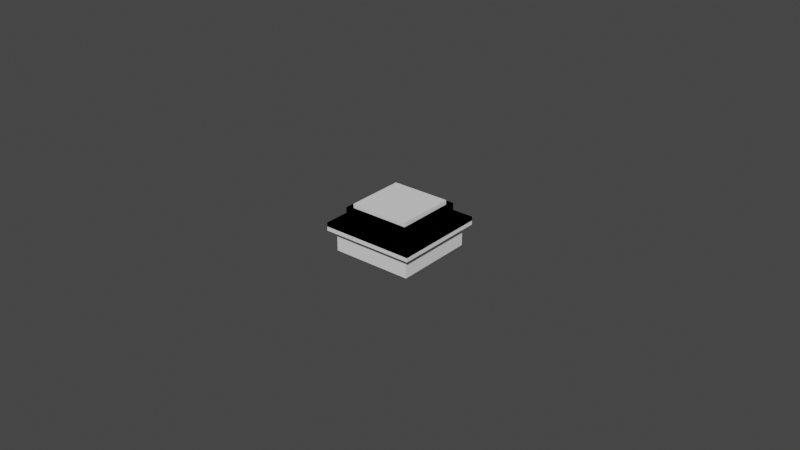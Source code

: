 # Source: Korry-V2.blend  (saved by Blender 2.83.19; exported with 4.5.12 LTS)
import bpy
from mathutils import Matrix  # noqa: F401  (used for matrix-valued properties, if any)

bpy.ops.wm.read_factory_settings(use_empty=True)
scene = bpy.context.scene
scene.name = 'Scene'

# ---- collections
col_korry_v1 = bpy.data.collections.new('Korry V1'); scene.collection.children.link(col_korry_v1)
col_korry_v2 = bpy.data.collections.new('Korry V2'); scene.collection.children.link(col_korry_v2)

# ---- world
world_world = bpy.data.worlds.new('World'); scene.world = world_world
world_world.use_nodes = True; world_world.node_tree.nodes.clear()
_N = world_world.node_tree.nodes; _L = world_world.node_tree.links
n0 = _N.new('ShaderNodeOutputWorld'); n0.name = 'World Output'; n0.location = (300, 300)
n1 = _N.new('ShaderNodeBackground'); n1.name = 'Background'; n1.location = (10, 300)
n1.inputs[0].default_value = (0.05088, 0.05088, 0.05088, 1.0)
_L.new(n1.outputs[0], n0.inputs[0])
n0.is_active_output = True
world_world.color = (0.05088, 0.05088, 0.05088)
world_world.use_sun_shadow = False
world_world.sun_shadow_jitter_overblur = 0.0

# ---- meshes
me_cube_010 = bpy.data.meshes.new('Cube.010')
me_cube_010.from_pydata([(-0.012, -0.012, -0.012), (-0.012, -0.012, 0.012), (-0.012, 0.012, -0.012), (-0.012, 0.012, 0.012), (0.012, -0.012, -0.012), (0.012, -0.012, 0.012), (0.012, 0.012, -0.012), (0.012, 0.012, 0.012)], [], [(0, 1, 3, 2), (2, 3, 7, 6), (2, 6, 4, 0), (6, 7, 5, 4), (7, 3, 1, 5), (4, 5, 1, 0)])
_uv = me_cube_010.uv_layers.new(name='CarteUV')
_uv.uv.foreach_set('vector', [0.375, 0.0, 0.625, 0.0, 0.625, 0.25, 0.375, 0.25, 0.375, 0.25, 0.625, 0.25, 0.625, 0.5, 0.375, 0.5, 0.125, 0.5, 0.375, 0.5, 0.375, 0.75, 0.125, 0.75, 0.375, 0.5, 0.625, 0.5, 0.625, 0.75, 0.375, 0.75, 0.625, 0.5, 0.875, 0.5, 0.875, 0.75, 0.625, 0.75, 0.375, 0.75, 0.625, 0.75, 0.625, 1.0, 0.375, 1.0])
me_cube_010.use_remesh_fix_poles = True
me_cube_010.use_remesh_preserve_attributes = False
me_cube_010.use_mirror_vertex_groups = False
me_cube_010.update()
me_cube = bpy.data.meshes.new('Cube')
me_cube.from_pydata([(0.012, 0.012, 0.0016), (0.013, 0.013, 0.0), (0.013, 0.013, 0.008), (0.012, 0.012, 9.313e-10), (0.0114, 0.0114, 0.008), (0.0114, 0.0114, 0.0016), (0.013, 0.013, 0.0067), (0.013, 0.015, 0.008), (0.013, 0.015, 0.0067), (0.015, 0.013, 0.008), (0.015, 0.013, 0.0067), (0.015, 0.015, 0.008), (0.015, 0.015, 0.0067), (-0.012, 0.012, 0.0016), (-0.013, 0.013, 0.0), (-0.013, 0.013, 0.008), (-0.012, 0.012, 9.313e-10), (-0.0114, 0.0114, 0.008), (-0.0114, 0.0114, 0.0016), (-0.013, 0.013, 0.0067), (0.0, 0.013, 0.0067), (0.0, 0.0114, 0.0016), (0.0, 0.0114, 0.008), (0.0, 0.012, 2.91e-10), (0.0, 0.013, 0.008), (0.0, 0.013, 0.0), (0.0, 0.012, 0.0016), (0.0, 0.015, 0.008), (-0.013, 0.015, 0.008), (-0.013, 0.015, 0.0067), (0.0, 0.015, 0.0067), (-0.015, 0.013, 0.008), (-0.015, 0.013, 0.0067), (-0.015, 0.015, 0.008), (-0.015, 0.015, 0.0067), (0.012, -0.012, 0.0016), (0.013, -0.013, 0.0), (0.013, -0.013, 0.008), (0.012, -0.012, 9.313e-10), (0.0114, -0.0114, 0.008), (0.0114, -0.0114, 0.0016), (0.013, -0.013, 0.0067), (0.012, 0.0, 0.0016), (0.013, 0.0, 0.0), (0.013, 0.0, 0.008), (0.012, 0.0, 2.91e-10), (0.0114, 0.0, 0.0016), (0.0114, 0.0, 0.008), (0.013, 0.0, 0.0067), (0.013, -0.015, 0.008), (0.013, -0.015, 0.0067), (0.015, -0.013, 0.008), (0.015, -0.013, 0.0067), (0.015, 0.0, 0.0067), (0.015, 0.0, 0.008), (0.015, -0.015, 0.008), (0.015, -0.015, 0.0067), (-0.012, -0.012, 0.0016), (-0.013, -0.013, 0.0), (-0.013, -0.013, 0.008), (-0.012, -0.012, 9.313e-10), (-0.0114, -0.0114, 0.008), (-0.0114, -0.0114, 0.0016), (-0.013, -0.013, 0.0067), (0.0, -0.013, 0.0067), (0.0, -0.0114, 0.0016), (0.0, -0.0114, 0.008), (0.0, -0.012, 2.91e-10), (0.0, -0.013, 0.008), (0.0, -0.013, 0.0), (0.0, -0.012, 0.0016), (-0.012, 0.0, 0.0016), (-0.013, 0.0, 0.0), (-0.013, 0.0, 0.008), (-0.012, 0.0, 2.91e-10), (-0.0114, 0.0, 0.0016), (-0.0114, 0.0, 0.008), (-0.013, 0.0, 0.0067), (0.0, -0.015, 0.008), (-0.013, -0.015, 0.008), (-0.013, -0.015, 0.0067), (0.0, -0.015, 0.0067), (-0.015, -0.013, 0.008), (-0.015, -0.013, 0.0067), (-0.015, 0.0, 0.0067), (-0.015, 0.0, 0.008), (-0.015, -0.015, 0.008), (-0.015, -0.015, 0.0067)], [], [(6, 1, 25, 20), (45, 42, 0, 3), (46, 47, 4, 5), (47, 44, 2, 4), (24, 22, 4, 2), (23, 25, 1, 3), (2, 44, 54, 9), (48, 43, 1, 6), (3, 0, 26, 23), (5, 4, 22, 21), (6, 20, 30, 8), (0, 42, 46, 5, 21, 26), (3, 1, 43, 45), (7, 8, 30, 27), (24, 2, 7, 27), (54, 53, 10, 9), (9, 10, 12, 11), (48, 6, 10, 53), (7, 2, 9, 11), (6, 8, 12, 10), (8, 7, 11, 12), (19, 20, 25, 14), (74, 16, 13, 71), (75, 18, 17, 76), (76, 17, 15, 73), (24, 15, 17, 22), (23, 16, 14, 25), (15, 31, 85, 73), (77, 19, 14, 72), (16, 23, 26, 13), (18, 21, 22, 17), (19, 29, 30, 20), (13, 26, 21, 18, 75, 71), (16, 74, 72, 14), (28, 27, 30, 29), (24, 27, 28, 15), (85, 31, 32, 84), (31, 33, 34, 32), (77, 84, 32, 19), (28, 33, 31, 15), (19, 32, 34, 29), (29, 34, 33, 28), (41, 64, 69, 36), (45, 38, 35, 42), (46, 40, 39, 47), (47, 39, 37, 44), (68, 37, 39, 66), (67, 38, 36, 69), (37, 51, 54, 44), (48, 41, 36, 43), (38, 67, 70, 35), (40, 65, 66, 39), (41, 50, 81, 64), (35, 70, 65, 40, 46, 42), (38, 45, 43, 36), (49, 78, 81, 50), (68, 78, 49, 37), (54, 51, 52, 53), (51, 55, 56, 52), (48, 53, 52, 41), (49, 55, 51, 37), (41, 52, 56, 50), (50, 56, 55, 49), (63, 58, 69, 64), (74, 71, 57, 60), (75, 76, 61, 62), (76, 73, 59, 61), (68, 66, 61, 59), (67, 69, 58, 60), (59, 73, 85, 82), (77, 72, 58, 63), (60, 57, 70, 67), (62, 61, 66, 65), (63, 64, 81, 80), (57, 71, 75, 62, 65, 70), (60, 58, 72, 74), (79, 80, 81, 78), (68, 59, 79, 78), (85, 84, 83, 82), (82, 83, 87, 86), (77, 63, 83, 84), (79, 59, 82, 86), (63, 80, 87, 83), (80, 79, 86, 87)])
_uv = me_cube.uv_layers.new(name='CarteUV')
_uv.uv.foreach_set('vector', [0.4875, 0.5, 0.375, 0.5, 0.375, 0.375, 0.4875, 0.375, 0.5905, 0.625, 0.625, 0.625, 0.625, 0.5, 0.5905, 0.5, 0.4475, 0.625, 0.5187, 0.625, 0.5187, 0.5, 0.4475, 0.5, 0.5, 0.625, 0.5, 0.625, 0.5, 0.5, 0.5, 0.506, 0.5, 0.375, 0.5, 0.4058, 0.5, 0.506, 0.5, 0.5, 0.25, 0.5096, 0.25, 0.5, 0.375, 0.5, 0.3654, 0.5096, 0.5, 0.5, 0.5, 0.625, 0.5, 0.625, 0.5, 0.5, 0.4875, 0.625, 0.375, 0.625, 0.375, 0.5, 0.4875, 0.5, 0.5905, 0.5, 0.625, 0.5, 0.625, 0.375, 0.5905, 0.375, 0.4475, 0.5, 0.5187, 0.5, 0.5187, 0.375, 0.4475, 0.375, 0.4875, 0.5, 0.4875, 0.375, 0.4875, 0.375, 0.4875, 0.5, 0.625, 0.5, 0.625, 0.625, 0.6313, 0.625, 0.6313, 0.5063, 0.75, 0.5063, 0.75, 0.5, 0.3654, 0.5096, 0.375, 0.5, 0.375, 0.625, 0.3654, 0.625, 0.5, 0.5, 0.4875, 0.5, 0.4875, 0.375, 0.5, 0.375, 0.5, 0.375, 0.5, 0.5, 0.5, 0.5, 0.5, 0.375, 0.5, 0.625, 0.4875, 0.625, 0.4875, 0.5, 0.5, 0.5, 0.5, 0.5, 0.4875, 0.5, 0.4875, 0.5, 0.5, 0.5, 0.4875, 0.625, 0.4875, 0.5, 0.4875, 0.5, 0.4875, 0.625, 0.5, 0.5, 0.5, 0.5, 0.5, 0.5, 0.5, 0.5, 0.4875, 0.5, 0.4875, 0.5, 0.4875, 0.5, 0.4875, 0.5, 0.4875, 0.5, 0.5, 0.5, 0.5, 0.5, 0.4875, 0.5, 0.4875, 0.5, 0.4875, 0.375, 0.375, 0.375, 0.375, 0.5, 0.5905, 0.625, 0.5905, 0.5, 0.625, 0.5, 0.625, 0.625, 0.4475, 0.625, 0.4475, 0.5, 0.5187, 0.5, 0.5187, 0.625, 0.5, 0.625, 0.5, 0.506, 0.5, 0.5, 0.5, 0.625, 0.5, 0.375, 0.5, 0.5, 0.5, 0.506, 0.5, 0.4058, 0.25, 0.5096, 0.3654, 0.5096, 0.375, 0.5, 0.25, 0.5, 0.5, 0.5, 0.5, 0.5, 0.5, 0.625, 0.5, 0.625, 0.4875, 0.625, 0.4875, 0.5, 0.375, 0.5, 0.375, 0.625, 0.5905, 0.5, 0.5905, 0.375, 0.625, 0.375, 0.625, 0.5, 0.4475, 0.5, 0.4475, 0.375, 0.5187, 0.375, 0.5187, 0.5, 0.4875, 0.5, 0.4875, 0.5, 0.4875, 0.375, 0.4875, 0.375, 0.625, 0.5, 0.75, 0.5, 0.75, 0.5063, 0.6313, 0.5063, 0.6313, 0.625, 0.625, 0.625, 0.3654, 0.5096, 0.3654, 0.625, 0.375, 0.625, 0.375, 0.5, 0.5, 0.5, 0.5, 0.375, 0.4875, 0.375, 0.4875, 0.5, 0.5, 0.375, 0.5, 0.375, 0.5, 0.5, 0.5, 0.5, 0.5, 0.625, 0.5, 0.5, 0.4875, 0.5, 0.4875, 0.625, 0.5, 0.5, 0.5, 0.5, 0.4875, 0.5, 0.4875, 0.5, 0.4875, 0.625, 0.4875, 0.625, 0.4875, 0.5, 0.4875, 0.5, 0.5, 0.5, 0.5, 0.5, 0.5, 0.5, 0.5, 0.5, 0.4875, 0.5, 0.4875, 0.5, 0.4875, 0.5, 0.4875, 0.5, 0.4875, 0.5, 0.4875, 0.5, 0.5, 0.5, 0.5, 0.5, 0.4875, 0.5, 0.4875, 0.375, 0.375, 0.375, 0.375, 0.5, 0.5905, 0.625, 0.5905, 0.5, 0.625, 0.5, 0.625, 0.625, 0.4475, 0.625, 0.4475, 0.5, 0.5187, 0.5, 0.5187, 0.625, 0.5, 0.625, 0.5, 0.506, 0.5, 0.5, 0.5, 0.625, 0.5, 0.375, 0.5, 0.5, 0.5, 0.506, 0.5, 0.4058, 0.25, 0.5096, 0.3654, 0.5096, 0.375, 0.5, 0.25, 0.5, 0.5, 0.5, 0.5, 0.5, 0.5, 0.625, 0.5, 0.625, 0.4875, 0.625, 0.4875, 0.5, 0.375, 0.5, 0.375, 0.625, 0.5905, 0.5, 0.5905, 0.375, 0.625, 0.375, 0.625, 0.5, 0.4475, 0.5, 0.4475, 0.375, 0.5187, 0.375, 0.5187, 0.5, 0.4875, 0.5, 0.4875, 0.5, 0.4875, 0.375, 0.4875, 0.375, 0.625, 0.5, 0.75, 0.5, 0.75, 0.5063, 0.6313, 0.5063, 0.6313, 0.625, 0.625, 0.625, 0.3654, 0.5096, 0.3654, 0.625, 0.375, 0.625, 0.375, 0.5, 0.5, 0.5, 0.5, 0.375, 0.4875, 0.375, 0.4875, 0.5, 0.5, 0.375, 0.5, 0.375, 0.5, 0.5, 0.5, 0.5, 0.5, 0.625, 0.5, 0.5, 0.4875, 0.5, 0.4875, 0.625, 0.5, 0.5, 0.5, 0.5, 0.4875, 0.5, 0.4875, 0.5, 0.4875, 0.625, 0.4875, 0.625, 0.4875, 0.5, 0.4875, 0.5, 0.5, 0.5, 0.5, 0.5, 0.5, 0.5, 0.5, 0.5, 0.4875, 0.5, 0.4875, 0.5, 0.4875, 0.5, 0.4875, 0.5, 0.4875, 0.5, 0.4875, 0.5, 0.5, 0.5, 0.5, 0.5, 0.4875, 0.5, 0.375, 0.5, 0.375, 0.375, 0.4875, 0.375, 0.5905, 0.625, 0.625, 0.625, 0.625, 0.5, 0.5905, 0.5, 0.4475, 0.625, 0.5187, 0.625, 0.5187, 0.5, 0.4475, 0.5, 0.5, 0.625, 0.5, 0.625, 0.5, 0.5, 0.5, 0.506, 0.5, 0.375, 0.5, 0.4058, 0.5, 0.506, 0.5, 0.5, 0.25, 0.5096, 0.25, 0.5, 0.375, 0.5, 0.3654, 0.5096, 0.5, 0.5, 0.5, 0.625, 0.5, 0.625, 0.5, 0.5, 0.4875, 0.625, 0.375, 0.625, 0.375, 0.5, 0.4875, 0.5, 0.5905, 0.5, 0.625, 0.5, 0.625, 0.375, 0.5905, 0.375, 0.4475, 0.5, 0.5187, 0.5, 0.5187, 0.375, 0.4475, 0.375, 0.4875, 0.5, 0.4875, 0.375, 0.4875, 0.375, 0.4875, 0.5, 0.625, 0.5, 0.625, 0.625, 0.6313, 0.625, 0.6313, 0.5063, 0.75, 0.5063, 0.75, 0.5, 0.3654, 0.5096, 0.375, 0.5, 0.375, 0.625, 0.3654, 0.625, 0.5, 0.5, 0.4875, 0.5, 0.4875, 0.375, 0.5, 0.375, 0.5, 0.375, 0.5, 0.5, 0.5, 0.5, 0.5, 0.375, 0.5, 0.625, 0.4875, 0.625, 0.4875, 0.5, 0.5, 0.5, 0.5, 0.5, 0.4875, 0.5, 0.4875, 0.5, 0.5, 0.5, 0.4875, 0.625, 0.4875, 0.5, 0.4875, 0.5, 0.4875, 0.625, 0.5, 0.5, 0.5, 0.5, 0.5, 0.5, 0.5, 0.5, 0.4875, 0.5, 0.4875, 0.5, 0.4875, 0.5, 0.4875, 0.5, 0.4875, 0.5, 0.5, 0.5, 0.5, 0.5, 0.4875, 0.5])
me_cube.use_remesh_fix_poles = True
me_cube.use_remesh_preserve_attributes = False
me_cube.use_mirror_vertex_groups = False
me_cube.update()
me_cube_001 = bpy.data.meshes.new('Cube.001')
me_cube_001.from_pydata([(0.013, 0.013, 0.019), (0.01773, 0.01773, 0.013), (0.01773, 0.01773, 0.0143), (0.01773, 0.013, 0.013), (0.013, 0.01773, 0.013), (0.013, 0.013, 0.0143), (0.013, 0.013, 0.013), (0.013, 0.01773, 0.0143), (0.01773, 0.013, 0.0143), (0.0, 0.01773, 0.0143), (-0.013, 0.013, 0.019), (-0.01773, 0.01773, 0.013), (-0.01773, 0.01773, 0.0143), (-0.013, 0.013, 0.013), (-0.01773, 0.013, 0.013), (0.0, 0.01773, 0.013), (-0.013, 0.01773, 0.013), (0.0, 0.013, 0.019), (0.0, 0.013, 0.013), (-0.013, 0.013, 0.0143), (0.0, 0.013, 0.0143), (-0.013, 0.01773, 0.0143), (-0.01773, 0.013, 0.0143), (0.013, -0.01773, 0.0143), (0.01773, 0.0, 0.013), (0.013, -0.013, 0.019), (0.01773, -0.01773, 0.013), (0.01773, -0.01773, 0.0143), (0.01773, -0.013, 0.013), (0.013, -0.013, 0.0143), (0.013, 0.0, 0.0143), (0.013, -0.013, 0.013), (0.013, 0.0, 0.019), (0.01773, 0.0, 0.0143), (0.013, 0.0, 0.013), (0.01773, -0.013, 0.0143), (0.013, -0.01773, 0.013), (-0.013, -0.01773, 0.0143), (0.0, -0.01773, 0.0143), (-0.01773, 0.0, 0.013), (-0.013, -0.013, 0.019), (-0.01773, -0.01773, 0.013), (-0.01773, -0.01773, 0.0143), (-0.013, -0.013, 0.013), (-0.01773, -0.013, 0.013), (0.0, -0.01773, 0.013), (0.0, -0.013, 0.019), (0.0, -0.013, 0.013), (-0.013, -0.013, 0.0143), (0.0, -0.013, 0.0143), (-0.013, 0.0, 0.019), (-0.01773, 0.0, 0.0143), (-0.013, 0.0, 0.013), (-0.01773, -0.013, 0.0143), (-0.013, 0.0, 0.0143), (-0.013, -0.01773, 0.013), (-0.01182, 0.01182, 0.019), (-0.01182, 0.01182, 0.013), (0.01182, 0.01182, 0.013), (0.0, 0.01182, 0.019), (0.01182, 0.01182, 0.019), (0.0, 0.01182, 0.013), (0.01182, 0.0, 0.019), (0.01182, 0.0, 0.013), (0.01182, -0.01182, 0.019), (0.01182, -0.01182, 0.013), (-0.01182, 0.0, 0.019), (-0.01182, 0.0, 0.013), (-0.01182, -0.01182, 0.019), (-0.01182, -0.01182, 0.013), (0.0, -0.01182, 0.019), (0.0, -0.01182, 0.013)], [], [(34, 6, 3, 24), (4, 7, 2, 1), (8, 3, 1, 2), (32, 30, 5, 0), (0, 5, 20, 17), (5, 30, 33, 8), (6, 18, 15, 4), (0, 17, 59, 60, 62, 32), (33, 24, 3, 8), (20, 5, 7, 9), (5, 8, 2, 7), (7, 4, 15, 9), (3, 6, 4, 1), (52, 39, 14, 13), (16, 11, 12, 21), (22, 12, 11, 14), (50, 10, 19, 54), (10, 17, 20, 19), (19, 22, 51, 54), (13, 16, 15, 18), (10, 50, 66, 56, 59, 17), (51, 22, 14, 39), (20, 9, 21, 19), (19, 21, 12, 22), (21, 9, 15, 16), (14, 11, 16, 13), (34, 24, 28, 31), (36, 26, 27, 23), (35, 27, 26, 28), (32, 25, 29, 30), (25, 46, 49, 29), (29, 35, 33, 30), (31, 36, 45, 47), (25, 32, 62, 64, 70, 46), (33, 35, 28, 24), (49, 38, 23, 29), (29, 23, 27, 35), (23, 38, 45, 36), (28, 26, 36, 31), (52, 43, 44, 39), (55, 37, 42, 41), (53, 44, 41, 42), (50, 54, 48, 40), (40, 48, 49, 46), (48, 54, 51, 53), (43, 47, 45, 55), (40, 46, 70, 68, 66, 50), (51, 39, 44, 53), (49, 48, 37, 38), (48, 53, 42, 37), (37, 55, 45, 38), (44, 43, 55, 41), (58, 60, 59, 56, 57, 61), (71, 65, 63, 34, 31, 47), (65, 64, 62, 60, 58, 63), (67, 69, 71, 47, 43, 52), (69, 68, 70, 64, 65, 71), (61, 57, 67, 52, 13, 18), (63, 58, 61, 18, 6, 34), (57, 56, 66, 68, 69, 67)])
_uv = me_cube_001.uv_layers.new(name='CarteUV')
_uv.uv.foreach_set('vector', [0.5, 0.625, 0.5, 0.5, 0.5, 0.5, 0.5, 0.625, 0.5, 0.5, 0.5125, 0.5, 0.5125, 0.5, 0.5, 0.5, 0.5125, 0.5, 0.5, 0.5, 0.5, 0.5, 0.5125, 0.5, 0.625, 0.625, 0.5125, 0.625, 0.5125, 0.5, 0.625, 0.5, 0.625, 0.5, 0.5125, 0.5, 0.5125, 0.375, 0.625, 0.375, 0.5125, 0.5, 0.5125, 0.625, 0.5125, 0.625, 0.5125, 0.5, 0.5, 0.5, 0.5, 0.375, 0.5, 0.375, 0.5, 0.5, 0.625, 0.5, 0.75, 0.5, 0.75, 0.5114, 0.6364, 0.5114, 0.6364, 0.625, 0.625, 0.625, 0.5125, 0.625, 0.5, 0.625, 0.5, 0.5, 0.5125, 0.5, 0.5125, 0.375, 0.5125, 0.5, 0.5125, 0.5, 0.5125, 0.375, 0.5125, 0.5, 0.5125, 0.5, 0.5125, 0.5, 0.5125, 0.5, 0.5125, 0.5, 0.5, 0.5, 0.5, 0.375, 0.5125, 0.375, 0.5, 0.5, 0.5, 0.5, 0.5, 0.5, 0.5, 0.5, 0.5, 0.625, 0.5, 0.625, 0.5, 0.5, 0.5, 0.5, 0.5, 0.5, 0.5, 0.5, 0.5125, 0.5, 0.5125, 0.5, 0.5125, 0.5, 0.5125, 0.5, 0.5, 0.5, 0.5, 0.5, 0.625, 0.625, 0.625, 0.5, 0.5125, 0.5, 0.5125, 0.625, 0.625, 0.5, 0.625, 0.375, 0.5125, 0.375, 0.5125, 0.5, 0.5125, 0.5, 0.5125, 0.5, 0.5125, 0.625, 0.5125, 0.625, 0.5, 0.5, 0.5, 0.5, 0.5, 0.375, 0.5, 0.375, 0.625, 0.5, 0.625, 0.625, 0.6364, 0.625, 0.6364, 0.5114, 0.75, 0.5114, 0.75, 0.5, 0.5125, 0.625, 0.5125, 0.5, 0.5, 0.5, 0.5, 0.625, 0.5125, 0.375, 0.5125, 0.375, 0.5125, 0.5, 0.5125, 0.5, 0.5125, 0.5, 0.5125, 0.5, 0.5125, 0.5, 0.5125, 0.5, 0.5125, 0.5, 0.5125, 0.375, 0.5, 0.375, 0.5, 0.5, 0.5, 0.5, 0.5, 0.5, 0.5, 0.5, 0.5, 0.5, 0.5, 0.625, 0.5, 0.625, 0.5, 0.5, 0.5, 0.5, 0.5, 0.5, 0.5, 0.5, 0.5125, 0.5, 0.5125, 0.5, 0.5125, 0.5, 0.5125, 0.5, 0.5, 0.5, 0.5, 0.5, 0.625, 0.625, 0.625, 0.5, 0.5125, 0.5, 0.5125, 0.625, 0.625, 0.5, 0.625, 0.375, 0.5125, 0.375, 0.5125, 0.5, 0.5125, 0.5, 0.5125, 0.5, 0.5125, 0.625, 0.5125, 0.625, 0.5, 0.5, 0.5, 0.5, 0.5, 0.375, 0.5, 0.375, 0.625, 0.5, 0.625, 0.625, 0.6364, 0.625, 0.6364, 0.5114, 0.75, 0.5114, 0.75, 0.5, 0.5125, 0.625, 0.5125, 0.5, 0.5, 0.5, 0.5, 0.625, 0.5125, 0.375, 0.5125, 0.375, 0.5125, 0.5, 0.5125, 0.5, 0.5125, 0.5, 0.5125, 0.5, 0.5125, 0.5, 0.5125, 0.5, 0.5125, 0.5, 0.5125, 0.375, 0.5, 0.375, 0.5, 0.5, 0.5, 0.5, 0.5, 0.5, 0.5, 0.5, 0.5, 0.5, 0.5, 0.625, 0.5, 0.5, 0.5, 0.5, 0.5, 0.625, 0.5, 0.5, 0.5125, 0.5, 0.5125, 0.5, 0.5, 0.5, 0.5125, 0.5, 0.5, 0.5, 0.5, 0.5, 0.5125, 0.5, 0.625, 0.625, 0.5125, 0.625, 0.5125, 0.5, 0.625, 0.5, 0.625, 0.5, 0.5125, 0.5, 0.5125, 0.375, 0.625, 0.375, 0.5125, 0.5, 0.5125, 0.625, 0.5125, 0.625, 0.5125, 0.5, 0.5, 0.5, 0.5, 0.375, 0.5, 0.375, 0.5, 0.5, 0.625, 0.5, 0.75, 0.5, 0.75, 0.5114, 0.6364, 0.5114, 0.6364, 0.625, 0.625, 0.625, 0.5125, 0.625, 0.5, 0.625, 0.5, 0.5, 0.5125, 0.5, 0.5125, 0.375, 0.5125, 0.5, 0.5125, 0.5, 0.5125, 0.375, 0.5125, 0.5, 0.5125, 0.5, 0.5125, 0.5, 0.5125, 0.5, 0.5125, 0.5, 0.5, 0.5, 0.5, 0.375, 0.5125, 0.375, 0.5, 0.5, 0.5, 0.5, 0.5, 0.5, 0.5, 0.5, 0.5188, 0.5, 0.5562, 0.5, 0.5562, 0.375, 0.5562, 0.25, 0.5188, 0.25, 0.5188, 0.375, 0.5, 0.3977, 0.5, 0.5023, 0.5, 0.625, 0.5, 0.625, 0.5, 0.5, 0.5, 0.375, 0.5188, 0.75, 0.5562, 0.75, 0.5562, 0.625, 0.5562, 0.5, 0.5188, 0.5, 0.5188, 0.625, 0.5, 0.625, 0.5, 0.5023, 0.5, 0.3977, 0.5, 0.375, 0.5, 0.5, 0.5, 0.625, 0.5188, 1.0, 0.5562, 1.0, 0.5562, 0.875, 0.5562, 0.75, 0.5188, 0.75, 0.5188, 0.875, 0.5, 0.3977, 0.5, 0.5023, 0.5, 0.625, 0.5, 0.625, 0.5, 0.5, 0.5, 0.375, 0.5, 0.625, 0.5, 0.5023, 0.5, 0.3977, 0.5, 0.375, 0.5, 0.5, 0.5, 0.625, 0.5188, 0.25, 0.5562, 0.25, 0.5562, 0.125, 0.5562, 0.0, 0.5188, 0.0, 0.5188, 0.125])
me_cube_001.use_remesh_fix_poles = True
me_cube_001.use_remesh_preserve_attributes = False
me_cube_001.use_mirror_vertex_groups = False
me_cube_001.update()
me_cube_009 = bpy.data.meshes.new('Cube.009')
me_cube_009.from_pydata([(0.002286, -0.008, 0.014), (0.002286, -0.008, 0.015), (0.002286, 0.008, 0.014), (0.002286, 0.008, 0.015), (0.01829, -0.008, 0.014), (0.01829, -0.008, 0.015), (0.01829, 0.008, 0.014), (0.01829, 0.008, 0.015), (-0.002286, -0.008, 0.014), (-0.002286, -0.008, 0.015), (-0.002286, 0.008, 0.014), (-0.002286, 0.008, 0.015), (-0.01829, -0.008, 0.014), (-0.01829, -0.008, 0.015), (-0.01829, 0.008, 0.014), (-0.01829, 0.008, 0.015)], [], [(0, 1, 3, 2), (2, 3, 7, 6), (6, 7, 5, 4), (4, 5, 1, 0), (2, 6, 4, 0), (7, 3, 1, 5), (8, 10, 11, 9), (10, 14, 15, 11), (14, 12, 13, 15), (12, 8, 9, 13), (10, 8, 12, 14), (15, 13, 9, 11)])
_uv = me_cube_009.uv_layers.new(name='CarteUV')
_uv.uv.foreach_set('vector', [0.375, 0.0, 0.625, 0.0, 0.625, 0.25, 0.375, 0.25, 0.375, 0.25, 0.625, 0.25, 0.625, 0.5, 0.375, 0.5, 0.375, 0.5, 0.625, 0.5, 0.625, 0.75, 0.375, 0.75, 0.375, 0.75, 0.625, 0.75, 0.625, 1.0, 0.375, 1.0, 0.125, 0.5, 0.375, 0.5, 0.375, 0.75, 0.125, 0.75, 0.625, 0.5, 0.875, 0.5, 0.875, 0.75, 0.625, 0.75, 0.375, 0.0, 0.375, 0.25, 0.625, 0.25, 0.625, 0.0, 0.375, 0.25, 0.375, 0.5, 0.625, 0.5, 0.625, 0.25, 0.375, 0.5, 0.375, 0.75, 0.625, 0.75, 0.625, 0.5, 0.375, 0.75, 0.375, 1.0, 0.625, 1.0, 0.625, 0.75, 0.125, 0.5, 0.125, 0.75, 0.375, 0.75, 0.375, 0.5, 0.625, 0.5, 0.625, 0.75, 0.875, 0.75, 0.875, 0.5])
me_cube_009.use_remesh_fix_poles = True
me_cube_009.use_remesh_preserve_attributes = False
me_cube_009.use_mirror_vertex_groups = False
me_cube_009.update()
me_cube_012 = bpy.data.meshes.new('Cube.012')
me_cube_012.from_pydata([(0.001, -0.008, 0.0152), (0.001, 0.008, 0.0152), (0.008, -0.008, 0.0152), (0.008, 0.008, 0.0152), (0.0095, -0.0095, 0.0), (0.0095, -0.0095, 0.0171), (0.0095, 0.0095, 0.0), (0.0095, 0.0095, 0.0171), (0.0095, 0.0, 0.0), (0.0095, 0.0, 0.0171), (0.00475, 0.0095, 0.0171), (0.00475, -0.0095, 0.0), (0.00475, 0.0095, 0.0), (0.00475, -0.0095, 0.0171), (0.00475, 0.008, 0.0171), (0.001, 0.008, 0.0171), (0.008, 0.008, 0.0171), (0.008, -0.008, 0.0171), (0.001, 0.0, 0.0171), (0.001, -0.008, 0.0171), (0.008, 0.0, 0.0171), (0.00475, -0.008, 0.0171), (0.00125, 0.0, 0.0), (0.00125, -0.006563, 0.0152), (0.00125, -0.006562, 4.657e-10), (0.00125, 0.006562, 4.657e-10), (0.00125, 0.006563, 0.0152), (0.002179, 0.0075, 4.657e-10), (0.002179, 0.0075, 0.0152), (0.006821, -0.0075, 0.0152), (0.006821, -0.0075, 9.313e-10), (0.00775, -0.006563, 0.0152), (0.00775, -0.006562, 9.313e-10), (0.002179, -0.0075, 0.0152), (0.002179, -0.0075, 9.313e-10), (0.00775, 0.0, 0.0), (0.00475, -0.0075, 0.0), (0.00775, 0.006562, 4.657e-10), (0.00775, 0.006563, 0.0152), (0.006821, 0.0075, 4.657e-10), (0.006821, 0.0075, 0.0152), (0.00475, 0.0075, 0.0), (0.0095, 0.0095, 0.0019), (0.0095, -0.0095, 0.0019), (0.0095, 0.0, 0.0019), (0.00475, -0.0095, 0.0019), (0.00475, 0.0095, 0.0019), (0.011, -0.0095, 0.0), (0.011, 0.0, 0.0), (0.011, -0.0095, 0.0019), (0.00875, 0.0, 0.0171), (0.00475, -0.00875, 0.0171), (0.00475, 0.00875, 0.0171), (0.00875, -0.00875, 0.0171), (0.00875, 0.00875, 0.0171), (0.00475, 0.0095, 0.019), (0.0095, 0.0095, 0.019), (0.011, 0.0, 0.0019), (0.00475, -0.0095, 0.019), (0.00875, 0.0, 0.019), (0.0095, 0.0, 0.019), (0.0095, -0.0095, 0.019), (0.011, 0.0095, 0.0), (0.011, 0.011, 0.0), (0.011, 0.011, 0.0019), (0.00475, -0.00875, 0.019), (0.00875, -0.00875, 0.019), (0.0095, 0.011, 0.0), (0.00475, 0.011, 0.0), (0.00475, 0.00875, 0.019), (0.00875, 0.00875, 0.019), (0.011, 0.0095, 0.0019), (0.0095, 0.011, 0.0019), (0.00475, 0.011, 0.0019), (0.0095, -0.011, 0.0019), (0.00475, -0.011, 0.0019), (0.00475, -0.011, 0.0), (0.0095, -0.011, 0.0), (0.011, -0.011, 0.0019), (0.011, -0.011, 0.0), (-0.001, -0.008, 0.0152), (-0.001, 0.008, 0.0152), (-0.008, -0.008, 0.0152), (-0.008, 0.008, 0.0152), (-0.0095, -0.0095, 0.0), (-0.0095, -0.0095, 0.0171), (-0.0095, 0.0095, 0.0), (-0.0095, 0.0095, 0.0171), (-0.0095, 0.0, 0.0), (-0.0095, 0.0, 0.0171), (-0.00475, 0.0095, 0.0171), (-0.00475, -0.0095, 0.0), (-0.00475, 0.0095, 0.0), (-0.00475, -0.0095, 0.0171), (-0.00475, 0.008, 0.0171), (-0.001, 0.008, 0.0171), (-0.008, 0.008, 0.0171), (-0.008, -0.008, 0.0171), (-0.001, 0.0, 0.0171), (-0.001, -0.008, 0.0171), (-0.008, 0.0, 0.0171), (-0.00475, -0.008, 0.0171), (-0.00125, 0.0, 0.0), (-0.00125, -0.006563, 0.0152), (-0.00125, -0.006562, 4.657e-10), (-0.00125, 0.006562, 4.657e-10), (-0.00125, 0.006563, 0.0152), (-0.002179, 0.0075, 4.657e-10), (-0.002179, 0.0075, 0.0152), (-0.006821, -0.0075, 0.0152), (-0.006821, -0.0075, 9.313e-10), (-0.00775, -0.006563, 0.0152), (-0.00775, -0.006562, 9.313e-10), (-0.002179, -0.0075, 0.0152), (-0.002179, -0.0075, 9.313e-10), (-0.00775, 0.0, 0.0), (-0.00475, -0.0075, 0.0), (-0.00775, 0.006562, 4.657e-10), (-0.00775, 0.006563, 0.0152), (-0.006821, 0.0075, 4.657e-10), (-0.006821, 0.0075, 0.0152), (-0.00475, 0.0075, 0.0), (-0.0095, 0.0095, 0.0019), (-0.0095, -0.0095, 0.0019), (-0.0095, 0.0, 0.0019), (-0.00475, -0.0095, 0.0019), (-0.00475, 0.0095, 0.0019), (-0.011, -0.0095, 0.0), (-0.011, 0.0, 0.0), (-0.011, -0.0095, 0.0019), (-0.00875, 0.0, 0.0171), (-0.00475, -0.00875, 0.0171), (-0.00475, 0.00875, 0.0171), (-0.00875, -0.00875, 0.0171), (-0.00875, 0.00875, 0.0171), (-0.00475, 0.0095, 0.019), (-0.0095, 0.0095, 0.019), (-0.011, 0.0, 0.0019), (-0.00475, -0.0095, 0.019), (-0.00875, 0.0, 0.019), (-0.0095, 0.0, 0.019), (-0.0095, -0.0095, 0.019), (-0.011, 0.0095, 0.0), (-0.011, 0.011, 0.0), (-0.011, 0.011, 0.0019), (-0.00475, -0.00875, 0.019), (-0.00875, -0.00875, 0.019), (0.0, 0.011, 0.0), (-0.0095, 0.011, 0.0), (-0.00475, 0.011, 0.0), (0.0, 0.011, 0.0019), (-0.00475, 0.00875, 0.019), (-0.00875, 0.00875, 0.019), (0.0, 0.0095, 0.0), (0.0, 0.0095, 0.0171), (0.0, -0.0095, 0.0), (0.0, -0.0095, 0.0171), (0.0, 0.0, 0.0171), (0.0, 0.0, 0.0), (0.0, -0.0095, 0.0019), (0.0, 0.0095, 0.0019), (0.0, 0.008, 0.0171), (0.0, -0.008, 0.0171), (-0.011, 0.0095, 0.0019), (0.0, 0.008751, 0.0171), (0.0, -0.00875, 0.0171), (0.0, 0.0095, 0.019), (0.0, -0.0095, 0.019), (0.0, -0.00875, 0.019), (0.0, 0.008751, 0.019), (-0.0095, 0.011, 0.0019), (-0.00475, 0.011, 0.0019), (-0.0095, -0.011, 0.0019), (-0.00475, -0.011, 0.0019), (0.0, -0.011, 0.0019), (-0.00475, -0.011, 0.0), (0.0, -0.011, 0.0), (-0.0095, -0.011, 0.0), (-0.011, -0.011, 0.0019), (-0.011, -0.011, 0.0)], [], [(0, 1, 15, 18, 19), (1, 3, 16, 14, 15), (3, 2, 17, 20, 16), (2, 0, 19, 21, 17), (8, 4, 11, 36, 30, 32, 35), (157, 18, 15, 161), (6, 8, 35, 37, 39, 41, 12), (11, 155, 158, 22, 24, 34, 36), (51, 53, 17, 21), (156, 13, 58, 167), (27, 41, 39, 40, 28), (40, 39, 37, 38), (31, 32, 30, 29), (28, 26, 25, 27), (29, 30, 36, 34, 33), (41, 27, 25, 22, 158, 153, 12), (24, 22, 25, 26, 23), (38, 37, 35, 32, 31), (33, 34, 24, 23), (8, 48, 47, 4), (42, 7, 9, 44), (160, 154, 10, 46), (159, 174, 75, 45), (43, 5, 13, 45), (44, 9, 5, 43), (4, 47, 79, 77), (45, 13, 156, 159), (62, 63, 64, 71), (46, 10, 7, 42), (161, 15, 14, 52, 164), (162, 19, 18, 157), (46, 73, 150, 160), (10, 154, 166, 55), (54, 16, 20, 50), (7, 10, 55, 56), (43, 49, 57, 44), (53, 51, 65, 66), (17, 53, 50, 20), (14, 16, 54, 52), (52, 54, 70, 69), (51, 165, 168, 65), (45, 75, 74, 43), (165, 51, 21, 19, 162), (167, 58, 65, 168), (71, 64, 72, 42), (69, 70, 56, 55), (66, 61, 60, 59), (11, 76, 176, 155), (72, 64, 63, 67), (62, 71, 57, 48), (56, 70, 59, 60), (58, 61, 66, 65), (42, 72, 73, 46), (169, 69, 55, 166), (44, 57, 71, 42), (164, 52, 69, 169), (12, 68, 67, 6), (6, 62, 48, 8), (54, 50, 59, 70), (77, 79, 78, 74), (147, 150, 73, 68), (13, 5, 61, 58), (5, 9, 60, 61), (50, 53, 66, 59), (68, 73, 72, 67), (9, 7, 56, 60), (4, 77, 76, 11), (153, 147, 68, 12), (76, 75, 174, 176), (74, 78, 49, 43), (77, 74, 75, 76), (48, 57, 49, 47), (49, 78, 79, 47), (6, 67, 63, 62), (33, 23, 0), (31, 29, 2), (2, 29, 33, 0), (0, 23, 26, 1), (26, 28, 1), (1, 28, 40, 3), (40, 38, 3), (3, 38, 31, 2), (80, 99, 98, 95, 81), (81, 95, 94, 96, 83), (83, 96, 100, 97, 82), (82, 97, 101, 99, 80), (88, 115, 112, 110, 116, 91, 84), (157, 161, 95, 98), (86, 92, 121, 119, 117, 115, 88), (91, 116, 114, 104, 102, 158, 155), (131, 101, 97, 133), (156, 167, 138, 93), (107, 108, 120, 119, 121), (120, 118, 117, 119), (111, 109, 110, 112), (108, 107, 105, 106), (109, 113, 114, 116, 110), (121, 92, 153, 158, 102, 105, 107), (104, 103, 106, 105, 102), (118, 111, 112, 115, 117), (113, 103, 104, 114), (88, 84, 127, 128), (122, 124, 89, 87), (160, 126, 90, 154), (159, 125, 173, 174), (123, 125, 93, 85), (124, 123, 85, 89), (84, 177, 179, 127), (125, 159, 156, 93), (142, 163, 144, 143), (126, 122, 87, 90), (161, 164, 132, 94, 95), (160, 153, 147, 150), (162, 157, 98, 99), (126, 160, 150, 171), (90, 135, 166, 154), (134, 130, 100, 96), (87, 136, 135, 90), (123, 124, 137, 129), (133, 146, 145, 131), (97, 100, 130, 133), (94, 132, 134, 96), (132, 151, 152, 134), (155, 159, 174, 176), (131, 145, 168, 165), (125, 123, 172, 173), (165, 162, 99, 101, 131), (167, 168, 145, 138), (163, 122, 170, 144), (151, 135, 136, 152), (146, 139, 140, 141), (91, 155, 176, 175), (170, 148, 143, 144), (142, 128, 137, 163), (136, 140, 139, 152), (138, 145, 146, 141), (122, 126, 171, 170), (169, 166, 135, 151), (124, 122, 163, 137), (164, 169, 151, 132), (92, 86, 148, 149), (86, 88, 128, 142), (134, 152, 139, 130), (177, 172, 178, 179), (147, 149, 171, 150), (93, 138, 141, 85), (85, 141, 140, 89), (130, 139, 146, 133), (149, 148, 170, 171), (89, 140, 136, 87), (84, 91, 175, 177), (153, 92, 149, 147), (175, 176, 174, 173), (172, 123, 129, 178), (177, 175, 173, 172), (128, 127, 129, 137), (129, 127, 179, 178), (86, 142, 143, 148), (113, 80, 103), (111, 82, 109), (82, 80, 113, 109), (80, 81, 106, 103), (106, 81, 108), (81, 83, 120, 108), (120, 83, 118), (83, 82, 111, 118)])
_uv = me_cube_012.uv_layers.new(name='CarteUV')
_uv.uv.foreach_set('vector', [0.375, 0.0, 0.375, 0.25, 0.425, 0.25, 0.425, 0.125, 0.425, 0.0, 0.375, 0.25, 0.375, 0.5, 0.425, 0.5, 0.425, 0.3839, 0.425, 0.25, 0.375, 0.5, 0.375, 0.75, 0.425, 0.75, 0.425, 0.625, 0.425, 0.5, 0.375, 0.75, 0.375, 1.0, 0.425, 1.0, 0.425, 0.8661, 0.425, 0.75, 0.375, 0.625, 0.375, 0.75, 0.3125, 0.75, 0.3125, 0.7237, 0.3398, 0.7237, 0.352, 0.7113, 0.352, 0.625, 0.75, 0.625, 0.7368, 0.625, 0.7368, 0.5197, 0.75, 0.5197, 0.375, 0.5, 0.375, 0.625, 0.352, 0.625, 0.352, 0.5387, 0.3398, 0.5263, 0.3125, 0.5263, 0.3125, 0.5, 0.3125, 0.75, 0.25, 0.75, 0.25, 0.625, 0.2664, 0.625, 0.2664, 0.7113, 0.2787, 0.7237, 0.3125, 0.7237, 0.6875, 0.7401, 0.6349, 0.7401, 0.6447, 0.7303, 0.6875, 0.7303, 0.625, 0.875, 0.625, 0.8125, 0.625, 0.8125, 0.625, 0.875, 0.0, 0.0, 0.0, 0.0, 0.0, 0.0, 0.0, 0.0, 0.0, 0.0, 0.0, 0.0, 0.0, 0.0, 0.0, 0.0, 0.0, 0.0, 0.0, 0.0, 0.0, 0.0, 0.0, 0.0, 0.0, 0.0, 0.0, 0.0, 0.0, 0.0, 0.0, 0.0, 0.0, 0.0, 0.0, 0.0, 0.0, 0.0, 0.0, 0.0, 0.0, 0.0, 0.0, 0.0, 0.3125, 0.5263, 0.2787, 0.5263, 0.2664, 0.5387, 0.2664, 0.625, 0.25, 0.625, 0.25, 0.5, 0.3125, 0.5, 0.0, 0.0, 0.0, 0.0, 0.0, 0.0, 0.0, 0.0, 0.0, 0.0, 0.0, 0.0, 0.0, 0.0, 0.0, 0.0, 0.0, 0.0, 0.0, 0.0, 0.0, 0.0, 0.0, 0.0, 0.0, 0.0, 0.0, 0.0, 0.375, 0.625, 0.375, 0.625, 0.375, 0.75, 0.375, 0.75, 0.4, 0.5, 0.625, 0.5, 0.625, 0.625, 0.4, 0.625, 0.4, 0.375, 0.625, 0.375, 0.625, 0.4375, 0.4, 0.4375, 0.4, 0.875, 0.4, 0.875, 0.4, 0.8125, 0.4, 0.8125, 0.4, 0.75, 0.625, 0.75, 0.625, 0.8125, 0.4, 0.8125, 0.4, 0.625, 0.625, 0.625, 0.625, 0.75, 0.4, 0.75, 0.375, 0.75, 0.375, 0.75, 0.375, 0.75, 0.375, 0.75, 0.4, 0.8125, 0.625, 0.8125, 0.625, 0.875, 0.4, 0.875, 0.375, 0.5, 0.375, 0.5, 0.4, 0.5, 0.4, 0.5, 0.4, 0.4375, 0.625, 0.4375, 0.625, 0.5, 0.4, 0.5, 0.75, 0.5197, 0.7368, 0.5197, 0.6875, 0.5197, 0.6875, 0.5099, 0.75, 0.5099, 0.75, 0.7303, 0.7368, 0.7303, 0.7368, 0.625, 0.75, 0.625, 0.4, 0.4375, 0.4, 0.4375, 0.4, 0.375, 0.4, 0.375, 0.625, 0.4375, 0.625, 0.375, 0.625, 0.375, 0.625, 0.4375, 0.6349, 0.5099, 0.6447, 0.5197, 0.6447, 0.625, 0.6349, 0.625, 0.625, 0.5, 0.625, 0.4375, 0.625, 0.4375, 0.625, 0.5, 0.4, 0.75, 0.4, 0.75, 0.4, 0.625, 0.4, 0.625, 0.6349, 0.7401, 0.6875, 0.7401, 0.6875, 0.7401, 0.6349, 0.7401, 0.6447, 0.7303, 0.6349, 0.7401, 0.6349, 0.625, 0.6447, 0.625, 0.6875, 0.5197, 0.6447, 0.5197, 0.6349, 0.5099, 0.6875, 0.5099, 0.6875, 0.5099, 0.6349, 0.5099, 0.6349, 0.5099, 0.6875, 0.5099, 0.6875, 0.7401, 0.75, 0.7401, 0.75, 0.7401, 0.6875, 0.7401, 0.4, 0.8125, 0.4, 0.8125, 0.4, 0.75, 0.4, 0.75, 0.75, 0.7401, 0.6875, 0.7401, 0.6875, 0.7303, 0.7368, 0.7303, 0.75, 0.7303, 0.75, 0.75, 0.6875, 0.75, 0.6875, 0.7401, 0.75, 0.7401, 0.4, 0.5, 0.4, 0.5, 0.4, 0.5, 0.4, 0.5, 0.6875, 0.5099, 0.6349, 0.5099, 0.625, 0.5, 0.6875, 0.5, 0.6349, 0.7401, 0.625, 0.75, 0.625, 0.625, 0.6349, 0.625, 0.3125, 0.75, 0.3125, 0.75, 0.25, 0.75, 0.25, 0.75, 0.4, 0.5, 0.4, 0.5, 0.375, 0.5, 0.375, 0.5, 0.375, 0.5, 0.4, 0.5, 0.4, 0.625, 0.375, 0.625, 0.625, 0.5, 0.6349, 0.5099, 0.6349, 0.625, 0.625, 0.625, 0.6875, 0.75, 0.625, 0.75, 0.6349, 0.7401, 0.6875, 0.7401, 0.4, 0.5, 0.4, 0.5, 0.4, 0.4375, 0.4, 0.4375, 0.75, 0.5099, 0.6875, 0.5099, 0.6875, 0.5, 0.75, 0.5, 0.4, 0.625, 0.4, 0.625, 0.4, 0.5, 0.4, 0.5, 0.75, 0.5099, 0.6875, 0.5099, 0.6875, 0.5099, 0.75, 0.5099, 0.3125, 0.5, 0.3125, 0.5, 0.375, 0.5, 0.375, 0.5, 0.375, 0.5, 0.375, 0.5, 0.375, 0.625, 0.375, 0.625, 0.6349, 0.5099, 0.6349, 0.625, 0.6349, 0.625, 0.6349, 0.5099, 0.375, 0.75, 0.375, 0.75, 0.4, 0.75, 0.4, 0.75, 0.375, 0.375, 0.4, 0.375, 0.4, 0.4375, 0.375, 0.4375, 0.625, 0.8125, 0.625, 0.75, 0.625, 0.75, 0.625, 0.8125, 0.625, 0.75, 0.625, 0.625, 0.625, 0.625, 0.625, 0.75, 0.6349, 0.625, 0.6349, 0.7401, 0.6349, 0.7401, 0.6349, 0.625, 0.375, 0.4375, 0.4, 0.4375, 0.4, 0.5, 0.375, 0.5, 0.625, 0.625, 0.625, 0.5, 0.625, 0.5, 0.625, 0.625, 0.375, 0.75, 0.375, 0.75, 0.3125, 0.75, 0.3125, 0.75, 0.25, 0.5, 0.25, 0.5, 0.3125, 0.5, 0.3125, 0.5, 0.375, 0.8125, 0.4, 0.8125, 0.4, 0.875, 0.375, 0.875, 0.4, 0.75, 0.4, 0.75, 0.4, 0.75, 0.4, 0.75, 0.375, 0.75, 0.4, 0.75, 0.4, 0.8125, 0.375, 0.8125, 0.375, 0.625, 0.4, 0.625, 0.4, 0.75, 0.375, 0.75, 0.4, 0.75, 0.4, 0.75, 0.375, 0.75, 0.375, 0.75, 0.375, 0.5, 0.375, 0.5, 0.375, 0.5, 0.375, 0.5, 0.0, 0.0, 0.0, 0.0, 0.0, 0.0, 0.0, 0.0, 0.0, 0.0, 0.0, 0.0, 0.0, 0.0, 0.0, 0.0, 0.0, 0.0, 0.0, 0.0, 0.0, 0.0, 0.0, 0.0, 0.0, 0.0, 0.375, 0.25, 0.0, 0.0, 0.0, 0.0, 0.375, 0.25, 0.375, 0.25, 0.0, 0.0, 0.0, 0.0, 0.375, 0.5, 0.0, 0.0, 0.0, 0.0, 0.375, 0.5, 0.375, 0.5, 0.0, 0.0, 0.0, 0.0, 0.0, 0.0, 0.375, 0.0, 0.425, 0.0, 0.425, 0.125, 0.425, 0.25, 0.375, 0.25, 0.375, 0.25, 0.425, 0.25, 0.425, 0.3839, 0.425, 0.5, 0.375, 0.5, 0.375, 0.5, 0.425, 0.5, 0.425, 0.625, 0.425, 0.75, 0.375, 0.75, 0.375, 0.75, 0.425, 0.75, 0.425, 0.8661, 0.425, 1.0, 0.375, 1.0, 0.375, 0.625, 0.352, 0.625, 0.352, 0.7113, 0.3398, 0.7237, 0.3125, 0.7237, 0.3125, 0.75, 0.375, 0.75, 0.75, 0.625, 0.75, 0.5197, 0.7368, 0.5197, 0.7368, 0.625, 0.375, 0.5, 0.3125, 0.5, 0.3125, 0.5263, 0.3398, 0.5263, 0.352, 0.5387, 0.352, 0.625, 0.375, 0.625, 0.3125, 0.75, 0.3125, 0.7237, 0.2787, 0.7237, 0.2664, 0.7113, 0.2664, 0.625, 0.25, 0.625, 0.25, 0.75, 0.6875, 0.7401, 0.6875, 0.7303, 0.6447, 0.7303, 0.6349, 0.7401, 0.625, 0.875, 0.625, 0.875, 0.625, 0.8125, 0.625, 0.8125, 0.0, 0.0, 0.0, 0.0, 0.0, 0.0, 0.0, 0.0, 0.0, 0.0, 0.0, 0.0, 0.0, 0.0, 0.0, 0.0, 0.0, 0.0, 0.0, 0.0, 0.0, 0.0, 0.0, 0.0, 0.0, 0.0, 0.0, 0.0, 0.0, 0.0, 0.0, 0.0, 0.0, 0.0, 0.0, 0.0, 0.0, 0.0, 0.0, 0.0, 0.0, 0.0, 0.0, 0.0, 0.3125, 0.5263, 0.3125, 0.5, 0.25, 0.5, 0.25, 0.625, 0.2664, 0.625, 0.2664, 0.5387, 0.2787, 0.5263, 0.0, 0.0, 0.0, 0.0, 0.0, 0.0, 0.0, 0.0, 0.0, 0.0, 0.0, 0.0, 0.0, 0.0, 0.0, 0.0, 0.0, 0.0, 0.0, 0.0, 0.0, 0.0, 0.0, 0.0, 0.0, 0.0, 0.0, 0.0, 0.375, 0.625, 0.375, 0.75, 0.375, 0.75, 0.375, 0.625, 0.4, 0.5, 0.4, 0.625, 0.625, 0.625, 0.625, 0.5, 0.4, 0.375, 0.4, 0.4375, 0.625, 0.4375, 0.625, 0.375, 0.4, 0.875, 0.4, 0.8125, 0.4, 0.8125, 0.4, 0.875, 0.4, 0.75, 0.4, 0.8125, 0.625, 0.8125, 0.625, 0.75, 0.4, 0.625, 0.4, 0.75, 0.625, 0.75, 0.625, 0.625, 0.375, 0.75, 0.375, 0.75, 0.375, 0.75, 0.375, 0.75, 0.4, 0.8125, 0.4, 0.875, 0.625, 0.875, 0.625, 0.8125, 0.375, 0.5, 0.4, 0.5, 0.4, 0.5, 0.375, 0.5, 0.4, 0.4375, 0.4, 0.5, 0.625, 0.5, 0.625, 0.4375, 0.75, 0.5197, 0.75, 0.5099, 0.6875, 0.5099, 0.6875, 0.5197, 0.7368, 0.5197, 0.0, 0.0, 0.0, 0.0, 0.0, 0.0, 0.0, 0.0, 0.75, 0.7303, 0.75, 0.625, 0.7368, 0.625, 0.7368, 0.7303, 0.4, 0.4375, 0.4, 0.375, 0.4, 0.375, 0.4, 0.4375, 0.625, 0.4375, 0.625, 0.4375, 0.625, 0.375, 0.625, 0.375, 0.6349, 0.5099, 0.6349, 0.625, 0.6447, 0.625, 0.6447, 0.5197, 0.625, 0.5, 0.625, 0.5, 0.625, 0.4375, 0.625, 0.4375, 0.4, 0.75, 0.4, 0.625, 0.4, 0.625, 0.4, 0.75, 0.6349, 0.7401, 0.6349, 0.7401, 0.6875, 0.7401, 0.6875, 0.7401, 0.6447, 0.7303, 0.6447, 0.625, 0.6349, 0.625, 0.6349, 0.7401, 0.6875, 0.5197, 0.6875, 0.5099, 0.6349, 0.5099, 0.6447, 0.5197, 0.6875, 0.5099, 0.6875, 0.5099, 0.6349, 0.5099, 0.6349, 0.5099, 0.0, 0.0, 0.0, 0.0, 0.0, 0.0, 0.0, 0.0, 0.6875, 0.7401, 0.6875, 0.7401, 0.75, 0.7401, 0.75, 0.7401, 0.4, 0.8125, 0.4, 0.75, 0.4, 0.75, 0.4, 0.8125, 0.75, 0.7401, 0.75, 0.7303, 0.7368, 0.7303, 0.6875, 0.7303, 0.6875, 0.7401, 0.75, 0.75, 0.75, 0.7401, 0.6875, 0.7401, 0.6875, 0.75, 0.4, 0.5, 0.4, 0.5, 0.4, 0.5, 0.4, 0.5, 0.6875, 0.5099, 0.6875, 0.5, 0.625, 0.5, 0.6349, 0.5099, 0.6349, 0.7401, 0.6349, 0.625, 0.625, 0.625, 0.625, 0.75, 0.3125, 0.75, 0.25, 0.75, 0.25, 0.75, 0.3125, 0.75, 0.4, 0.5, 0.375, 0.5, 0.375, 0.5, 0.4, 0.5, 0.375, 0.5, 0.375, 0.625, 0.4, 0.625, 0.4, 0.5, 0.625, 0.5, 0.625, 0.625, 0.6349, 0.625, 0.6349, 0.5099, 0.6875, 0.75, 0.6875, 0.7401, 0.6349, 0.7401, 0.625, 0.75, 0.4, 0.5, 0.4, 0.4375, 0.4, 0.4375, 0.4, 0.5, 0.75, 0.5099, 0.75, 0.5, 0.6875, 0.5, 0.6875, 0.5099, 0.4, 0.625, 0.4, 0.5, 0.4, 0.5, 0.4, 0.625, 0.75, 0.5099, 0.75, 0.5099, 0.6875, 0.5099, 0.6875, 0.5099, 0.3125, 0.5, 0.375, 0.5, 0.375, 0.5, 0.3125, 0.5, 0.375, 0.5, 0.375, 0.625, 0.375, 0.625, 0.375, 0.5, 0.6349, 0.5099, 0.6349, 0.5099, 0.6349, 0.625, 0.6349, 0.625, 0.375, 0.75, 0.4, 0.75, 0.4, 0.75, 0.375, 0.75, 0.375, 0.375, 0.375, 0.4375, 0.4, 0.4375, 0.4, 0.375, 0.625, 0.8125, 0.625, 0.8125, 0.625, 0.75, 0.625, 0.75, 0.625, 0.75, 0.625, 0.75, 0.625, 0.625, 0.625, 0.625, 0.6349, 0.625, 0.6349, 0.625, 0.6349, 0.7401, 0.6349, 0.7401, 0.375, 0.4375, 0.375, 0.5, 0.4, 0.5, 0.4, 0.4375, 0.625, 0.625, 0.625, 0.625, 0.625, 0.5, 0.625, 0.5, 0.375, 0.75, 0.3125, 0.75, 0.3125, 0.75, 0.375, 0.75, 0.25, 0.5, 0.3125, 0.5, 0.3125, 0.5, 0.25, 0.5, 0.375, 0.8125, 0.375, 0.875, 0.4, 0.875, 0.4, 0.8125, 0.4, 0.75, 0.4, 0.75, 0.4, 0.75, 0.4, 0.75, 0.375, 0.75, 0.375, 0.8125, 0.4, 0.8125, 0.4, 0.75, 0.375, 0.625, 0.375, 0.75, 0.4, 0.75, 0.4, 0.625, 0.4, 0.75, 0.375, 0.75, 0.375, 0.75, 0.4, 0.75, 0.375, 0.5, 0.375, 0.5, 0.375, 0.5, 0.375, 0.5, 0.0, 0.0, 0.0, 0.0, 0.0, 0.0, 0.0, 0.0, 0.0, 0.0, 0.0, 0.0, 0.0, 0.0, 0.0, 0.0, 0.0, 0.0, 0.0, 0.0, 0.0, 0.0, 0.375, 0.25, 0.0, 0.0, 0.0, 0.0, 0.0, 0.0, 0.375, 0.25, 0.0, 0.0, 0.375, 0.25, 0.375, 0.5, 0.0, 0.0, 0.0, 0.0, 0.0, 0.0, 0.375, 0.5, 0.0, 0.0, 0.375, 0.5, 0.0, 0.0, 0.0, 0.0, 0.0, 0.0])
me_cube_012.use_remesh_fix_poles = True
me_cube_012.use_remesh_preserve_attributes = False
me_cube_012.use_mirror_vertex_groups = False
me_cube_012.update()
me_cube_016 = bpy.data.meshes.new('Cube.016')
me_cube_016.from_pydata([(-0.00875, 0.00875, 0.0171), (-0.00875, -0.00875, 0.0171), (0.00875, -0.00875, 0.0171), (0.00875, 0.00875, 0.0171), (0.00875, -0.00875, 0.019), (-0.00875, 0.00875, 0.019), (-0.00875, -0.00875, 0.019), (0.00875, 0.00875, 0.019)], [], [(6, 4, 7, 5), (1, 0, 3, 2), (4, 2, 3, 7), (4, 6, 1, 2), (6, 5, 0, 1), (7, 3, 0, 5)])
_uv = me_cube_016.uv_layers.new(name='CarteUV')
_uv.uv.foreach_set('vector', [0.0, 0.0, 0.0, 0.0, 0.0, 0.0, 0.0, 0.0, 0.0, 0.0, 0.0, 0.0, 0.0, 0.0, 0.0, 0.0, 0.0, 0.0, 0.0, 0.0, 0.0, 0.0, 0.0, 0.0, 0.0, 0.0, 0.0, 0.0, 0.0, 0.0, 0.0, 0.0, 0.0, 0.0, 0.0, 0.0, 0.0, 0.0, 0.0, 0.0, 0.0, 0.0, 0.0, 0.0, 0.0, 0.0, 0.0, 0.0])
me_cube_016.use_remesh_fix_poles = True
me_cube_016.use_remesh_preserve_attributes = False
me_cube_016.use_mirror_vertex_groups = False
me_cube_016.update()
me_cube_003 = bpy.data.meshes.new('Cube.003')
me_cube_003.from_pydata([(0.013, 0.013, 0.019), (0.01773, 0.01773, 0.0143), (0.01773, 0.013, 0.013), (0.013, 0.01773, 0.013), (0.013, 0.013, 0.0143), (0.013, 0.01773, 0.0143), (0.01773, 0.013, 0.0143), (0.01182, 0.01182, 0.013), (0.01182, 0.01182, 0.019), (0.01418, 0.01418, 0.0066), (0.01536, 0.01536, 0.005), (0.01418, 0.01418, 0.005), (0.01347, 0.01347, 0.013), (0.01347, 0.01347, 0.0066), (0.01536, 0.01536, 0.0117), (0.01536, 0.01773, 0.013), (0.01536, 0.01773, 0.0117), (0.01773, 0.01536, 0.013), (0.01773, 0.01536, 0.0117), (0.01773, 0.01773, 0.013), (0.01773, 0.01773, 0.0117), (-0.013, 0.013, 0.019), (-0.01773, 0.01773, 0.0143), (-0.01773, 0.013, 0.013), (-0.013, 0.01773, 0.013), (-0.013, 0.013, 0.0143), (-0.013, 0.01773, 0.0143), (-0.01773, 0.013, 0.0143), (0.0, 0.01773, 0.0143), (0.0, 0.013, 0.019), (0.0, 0.013, 0.0143), (-0.01182, 0.01182, 0.013), (0.0, 0.01182, 0.019), (-0.01182, 0.01182, 0.019), (0.0, 0.01182, 0.013), (-0.01418, 0.01418, 0.0066), (-0.01536, 0.01536, 0.005), (-0.01418, 0.01418, 0.005), (-0.01347, 0.01347, 0.013), (-0.01347, 0.01347, 0.0066), (-0.01536, 0.01536, 0.0117), (-0.01536, 0.01773, 0.013), (-0.01536, 0.01773, 0.0117), (-0.01773, 0.01536, 0.013), (-0.01773, 0.01536, 0.0117), (-0.01773, 0.01773, 0.013), (-0.01773, 0.01773, 0.0117), (0.0, 0.01536, 0.0117), (0.0, 0.01347, 0.0066), (0.0, 0.01347, 0.013), (0.0, 0.01418, 0.005), (0.0, 0.01536, 0.005), (0.0, 0.01418, 0.0066), (0.0, 0.01773, 0.013), (0.0, 0.01773, 0.0117), (0.013, -0.013, 0.019), (0.01773, -0.01773, 0.0143), (0.01773, -0.013, 0.013), (0.013, -0.01773, 0.013), (0.013, -0.013, 0.0143), (0.013, -0.01773, 0.0143), (0.01773, -0.013, 0.0143), (0.013, 0.0, 0.0143), (0.013, 0.0, 0.019), (0.01773, 0.0, 0.0143), (0.01182, -0.01182, 0.013), (0.01182, -0.01182, 0.019), (0.01182, 0.0, 0.019), (0.01182, 0.0, 0.013), (0.01418, -0.01418, 0.0066), (0.01536, -0.01536, 0.005), (0.01418, -0.01418, 0.005), (0.01347, -0.01347, 0.013), (0.01347, -0.01347, 0.0066), (0.01536, -0.01536, 0.0117), (0.01536, -0.01773, 0.013), (0.01536, -0.01773, 0.0117), (0.01773, -0.01536, 0.013), (0.01773, -0.01536, 0.0117), (0.01773, -0.01773, 0.013), (0.01773, -0.01773, 0.0117), (0.01418, 0.0, 0.0066), (0.01536, 0.0, 0.005), (0.01418, 0.0, 0.005), (0.01347, 0.0, 0.0066), (0.01347, 0.0, 0.013), (0.01536, 0.0, 0.0117), (0.01773, 0.0, 0.0117), (0.01773, 0.0, 0.013), (-0.013, -0.013, 0.019), (-0.01773, -0.01773, 0.0143), (-0.01773, -0.013, 0.013), (-0.013, -0.01773, 0.013), (-0.013, -0.013, 0.0143), (-0.013, -0.01773, 0.0143), (-0.01773, -0.013, 0.0143), (0.0, -0.01773, 0.0143), (0.0, -0.013, 0.019), (0.0, -0.013, 0.0143), (-0.013, 0.0, 0.0143), (-0.013, 0.0, 0.019), (-0.01773, 0.0, 0.0143), (-0.01182, -0.01182, 0.013), (0.0, -0.01182, 0.019), (-0.01182, -0.01182, 0.019), (0.0, -0.01182, 0.013), (-0.01182, 0.0, 0.019), (-0.01182, 0.0, 0.013), (-0.01418, -0.01418, 0.0066), (-0.01536, -0.01536, 0.005), (-0.01418, -0.01418, 0.005), (-0.01347, -0.01347, 0.013), (-0.01347, -0.01347, 0.0066), (-0.01536, -0.01536, 0.0117), (-0.01536, -0.01773, 0.013), (-0.01536, -0.01773, 0.0117), (-0.01773, -0.01536, 0.013), (-0.01773, -0.01536, 0.0117), (-0.01773, -0.01773, 0.013), (-0.01773, -0.01773, 0.0117), (0.0, -0.01536, 0.0117), (0.0, -0.01347, 0.0066), (0.0, -0.01347, 0.013), (0.0, -0.01418, 0.005), (0.0, -0.01536, 0.005), (0.0, -0.01418, 0.0066), (0.0, -0.01773, 0.013), (0.0, -0.01773, 0.0117), (-0.01418, 0.0, 0.0066), (-0.01536, 0.0, 0.005), (-0.01418, 0.0, 0.005), (-0.01347, 0.0, 0.0066), (-0.01347, 0.0, 0.013), (-0.01536, 0.0, 0.0117), (-0.01773, 0.0, 0.0117), (-0.01773, 0.0, 0.013)], [], [(3, 5, 1, 19), (6, 2, 19, 1), (63, 62, 4, 0), (0, 4, 30, 29), (4, 62, 64, 6), (0, 29, 32, 8, 67, 63), (64, 88, 2, 6), (30, 4, 5, 28), (4, 6, 1, 5), (5, 3, 53, 28), (7, 8, 32, 34), (14, 10, 51, 47), (83, 81, 9, 11), (84, 85, 12, 13), (50, 51, 10, 11), (86, 82, 10, 14), (11, 9, 52, 50), (13, 12, 49, 48), (14, 47, 54, 16), (9, 81, 84, 13, 48, 52), (11, 10, 82, 83), (15, 16, 54, 53), (88, 87, 18, 17), (17, 18, 20, 19), (86, 14, 18, 87), (14, 16, 20, 18), (16, 15, 19, 20), (68, 67, 8, 7), (7, 34, 49, 12), (7, 12, 85, 68), (24, 45, 22, 26), (27, 22, 45, 23), (100, 21, 25, 99), (21, 29, 30, 25), (25, 27, 101, 99), (21, 100, 106, 33, 32, 29), (101, 27, 23, 135), (30, 28, 26, 25), (25, 26, 22, 27), (26, 28, 53, 24), (31, 34, 32, 33), (40, 47, 51, 36), (130, 37, 35, 128), (131, 39, 38, 132), (50, 37, 36, 51), (133, 40, 36, 129), (37, 50, 52, 35), (39, 48, 49, 38), (40, 42, 54, 47), (35, 52, 48, 39, 131, 128), (37, 130, 129, 36), (41, 53, 54, 42), (135, 43, 44, 134), (43, 45, 46, 44), (133, 134, 44, 40), (40, 44, 46, 42), (42, 46, 45, 41), (107, 31, 33, 106), (31, 38, 49, 34), (31, 107, 132, 38), (58, 79, 56, 60), (61, 56, 79, 57), (63, 55, 59, 62), (55, 97, 98, 59), (59, 61, 64, 62), (55, 63, 67, 66, 103, 97), (64, 61, 57, 88), (98, 96, 60, 59), (59, 60, 56, 61), (60, 96, 126, 58), (65, 105, 103, 66), (74, 120, 124, 70), (83, 71, 69, 81), (84, 73, 72, 85), (123, 71, 70, 124), (86, 74, 70, 82), (71, 123, 125, 69), (73, 121, 122, 72), (74, 76, 127, 120), (69, 125, 121, 73, 84, 81), (71, 83, 82, 70), (75, 126, 127, 76), (88, 77, 78, 87), (77, 79, 80, 78), (86, 87, 78, 74), (74, 78, 80, 76), (76, 80, 79, 75), (68, 65, 66, 67), (65, 72, 122, 105), (65, 68, 85, 72), (92, 94, 90, 118), (95, 91, 118, 90), (100, 99, 93, 89), (89, 93, 98, 97), (93, 99, 101, 95), (89, 97, 103, 104, 106, 100), (101, 135, 91, 95), (98, 93, 94, 96), (93, 95, 90, 94), (94, 92, 126, 96), (102, 104, 103, 105), (113, 109, 124, 120), (130, 128, 108, 110), (131, 132, 111, 112), (123, 124, 109, 110), (133, 129, 109, 113), (110, 108, 125, 123), (112, 111, 122, 121), (113, 120, 127, 115), (108, 128, 131, 112, 121, 125), (110, 109, 129, 130), (114, 115, 127, 126), (135, 134, 117, 116), (116, 117, 119, 118), (133, 113, 117, 134), (113, 115, 119, 117), (115, 114, 118, 119), (107, 106, 104, 102), (102, 105, 122, 111), (102, 111, 132, 107)])
_uv = me_cube_003.uv_layers.new(name='CarteUV')
_uv.uv.foreach_set('vector', [0.5, 0.5, 0.5125, 0.5, 0.5125, 0.5, 0.5, 0.5, 0.5125, 0.5, 0.5, 0.5, 0.5, 0.5, 0.5125, 0.5, 0.625, 0.625, 0.5125, 0.625, 0.5125, 0.5, 0.625, 0.5, 0.625, 0.5, 0.5125, 0.5, 0.5125, 0.375, 0.625, 0.375, 0.5125, 0.5, 0.5125, 0.625, 0.5125, 0.625, 0.5125, 0.5, 0.625, 0.5, 0.75, 0.5, 0.75, 0.5114, 0.6364, 0.5114, 0.6364, 0.625, 0.625, 0.625, 0.5125, 0.625, 0.5, 0.625, 0.5, 0.5, 0.5125, 0.5, 0.5125, 0.375, 0.5125, 0.5, 0.5125, 0.5, 0.5125, 0.375, 0.5125, 0.5, 0.5125, 0.5, 0.5125, 0.5, 0.5125, 0.5, 0.5125, 0.5, 0.5, 0.5, 0.5, 0.375, 0.5125, 0.375, 0.5188, 0.5, 0.5562, 0.5, 0.5562, 0.375, 0.5188, 0.375, 0.4875, 0.5, 0.375, 0.5, 0.375, 0.375, 0.4875, 0.375, 0.5905, 0.625, 0.625, 0.625, 0.625, 0.5, 0.5905, 0.5, 0.4475, 0.625, 0.5187, 0.625, 0.5187, 0.5, 0.4475, 0.5, 0.25, 0.5096, 0.25, 0.5, 0.375, 0.5, 0.3654, 0.5096, 0.4875, 0.625, 0.375, 0.625, 0.375, 0.5, 0.4875, 0.5, 0.5905, 0.5, 0.625, 0.5, 0.625, 0.375, 0.5905, 0.375, 0.4475, 0.5, 0.5187, 0.5, 0.5187, 0.375, 0.4475, 0.375, 0.4875, 0.5, 0.4875, 0.375, 0.4875, 0.375, 0.4875, 0.5, 0.625, 0.5, 0.625, 0.625, 0.6313, 0.625, 0.6313, 0.5063, 0.75, 0.5063, 0.75, 0.5, 0.3654, 0.5096, 0.375, 0.5, 0.375, 0.625, 0.3654, 0.625, 0.5, 0.5, 0.4875, 0.5, 0.4875, 0.375, 0.5, 0.375, 0.5, 0.625, 0.4875, 0.625, 0.4875, 0.5, 0.5, 0.5, 0.5, 0.5, 0.4875, 0.5, 0.4875, 0.5, 0.5, 0.5, 0.4875, 0.625, 0.4875, 0.5, 0.4875, 0.5, 0.4875, 0.625, 0.4875, 0.5, 0.4875, 0.5, 0.4875, 0.5, 0.4875, 0.5, 0.4875, 0.5, 0.5, 0.5, 0.5, 0.5, 0.4875, 0.5, 0.5188, 0.625, 0.5562, 0.625, 0.5562, 0.5, 0.5188, 0.5, 0.5188, 0.5, 0.5188, 0.375, 0.5187, 0.375, 0.5187, 0.5, 0.5188, 0.5, 0.5187, 0.5, 0.5187, 0.625, 0.5188, 0.625, 0.5, 0.5, 0.5, 0.5, 0.5125, 0.5, 0.5125, 0.5, 0.5125, 0.5, 0.5125, 0.5, 0.5, 0.5, 0.5, 0.5, 0.625, 0.625, 0.625, 0.5, 0.5125, 0.5, 0.5125, 0.625, 0.625, 0.5, 0.625, 0.375, 0.5125, 0.375, 0.5125, 0.5, 0.5125, 0.5, 0.5125, 0.5, 0.5125, 0.625, 0.5125, 0.625, 0.625, 0.5, 0.625, 0.625, 0.6364, 0.625, 0.6364, 0.5114, 0.75, 0.5114, 0.75, 0.5, 0.5125, 0.625, 0.5125, 0.5, 0.5, 0.5, 0.5, 0.625, 0.5125, 0.375, 0.5125, 0.375, 0.5125, 0.5, 0.5125, 0.5, 0.5125, 0.5, 0.5125, 0.5, 0.5125, 0.5, 0.5125, 0.5, 0.5125, 0.5, 0.5125, 0.375, 0.5, 0.375, 0.5, 0.5, 0.5188, 0.5, 0.5188, 0.375, 0.5562, 0.375, 0.5562, 0.5, 0.4875, 0.5, 0.4875, 0.375, 0.375, 0.375, 0.375, 0.5, 0.5905, 0.625, 0.5905, 0.5, 0.625, 0.5, 0.625, 0.625, 0.4475, 0.625, 0.4475, 0.5, 0.5187, 0.5, 0.5187, 0.625, 0.25, 0.5096, 0.3654, 0.5096, 0.375, 0.5, 0.25, 0.5, 0.4875, 0.625, 0.4875, 0.5, 0.375, 0.5, 0.375, 0.625, 0.5905, 0.5, 0.5905, 0.375, 0.625, 0.375, 0.625, 0.5, 0.4475, 0.5, 0.4475, 0.375, 0.5187, 0.375, 0.5187, 0.5, 0.4875, 0.5, 0.4875, 0.5, 0.4875, 0.375, 0.4875, 0.375, 0.625, 0.5, 0.75, 0.5, 0.75, 0.5063, 0.6313, 0.5063, 0.6313, 0.625, 0.625, 0.625, 0.3654, 0.5096, 0.3654, 0.625, 0.375, 0.625, 0.375, 0.5, 0.5, 0.5, 0.5, 0.375, 0.4875, 0.375, 0.4875, 0.5, 0.5, 0.625, 0.5, 0.5, 0.4875, 0.5, 0.4875, 0.625, 0.5, 0.5, 0.5, 0.5, 0.4875, 0.5, 0.4875, 0.5, 0.4875, 0.625, 0.4875, 0.625, 0.4875, 0.5, 0.4875, 0.5, 0.4875, 0.5, 0.4875, 0.5, 0.4875, 0.5, 0.4875, 0.5, 0.4875, 0.5, 0.4875, 0.5, 0.5, 0.5, 0.5, 0.5, 0.5188, 0.625, 0.5188, 0.5, 0.5562, 0.5, 0.5562, 0.625, 0.5188, 0.5, 0.5187, 0.5, 0.5187, 0.375, 0.5188, 0.375, 0.5188, 0.5, 0.5188, 0.625, 0.5187, 0.625, 0.5187, 0.5, 0.5, 0.5, 0.5, 0.5, 0.5125, 0.5, 0.5125, 0.5, 0.5125, 0.5, 0.5125, 0.5, 0.5, 0.5, 0.5, 0.5, 0.625, 0.625, 0.625, 0.5, 0.5125, 0.5, 0.5125, 0.625, 0.625, 0.5, 0.625, 0.375, 0.5125, 0.375, 0.5125, 0.5, 0.5125, 0.5, 0.5125, 0.5, 0.5125, 0.625, 0.5125, 0.625, 0.625, 0.5, 0.625, 0.625, 0.6364, 0.625, 0.6364, 0.5114, 0.75, 0.5114, 0.75, 0.5, 0.5125, 0.625, 0.5125, 0.5, 0.5, 0.5, 0.5, 0.625, 0.5125, 0.375, 0.5125, 0.375, 0.5125, 0.5, 0.5125, 0.5, 0.5125, 0.5, 0.5125, 0.5, 0.5125, 0.5, 0.5125, 0.5, 0.5125, 0.5, 0.5125, 0.375, 0.5, 0.375, 0.5, 0.5, 0.5188, 0.5, 0.5188, 0.375, 0.5562, 0.375, 0.5562, 0.5, 0.4875, 0.5, 0.4875, 0.375, 0.375, 0.375, 0.375, 0.5, 0.5905, 0.625, 0.5905, 0.5, 0.625, 0.5, 0.625, 0.625, 0.4475, 0.625, 0.4475, 0.5, 0.5187, 0.5, 0.5187, 0.625, 0.25, 0.5096, 0.3654, 0.5096, 0.375, 0.5, 0.25, 0.5, 0.4875, 0.625, 0.4875, 0.5, 0.375, 0.5, 0.375, 0.625, 0.5905, 0.5, 0.5905, 0.375, 0.625, 0.375, 0.625, 0.5, 0.4475, 0.5, 0.4475, 0.375, 0.5187, 0.375, 0.5187, 0.5, 0.4875, 0.5, 0.4875, 0.5, 0.4875, 0.375, 0.4875, 0.375, 0.625, 0.5, 0.75, 0.5, 0.75, 0.5063, 0.6313, 0.5063, 0.6313, 0.625, 0.625, 0.625, 0.3654, 0.5096, 0.3654, 0.625, 0.375, 0.625, 0.375, 0.5, 0.5, 0.5, 0.5, 0.375, 0.4875, 0.375, 0.4875, 0.5, 0.5, 0.625, 0.5, 0.5, 0.4875, 0.5, 0.4875, 0.625, 0.5, 0.5, 0.5, 0.5, 0.4875, 0.5, 0.4875, 0.5, 0.4875, 0.625, 0.4875, 0.625, 0.4875, 0.5, 0.4875, 0.5, 0.4875, 0.5, 0.4875, 0.5, 0.4875, 0.5, 0.4875, 0.5, 0.4875, 0.5, 0.4875, 0.5, 0.5, 0.5, 0.5, 0.5, 0.5188, 0.625, 0.5188, 0.5, 0.5562, 0.5, 0.5562, 0.625, 0.5188, 0.5, 0.5187, 0.5, 0.5187, 0.375, 0.5188, 0.375, 0.5188, 0.5, 0.5188, 0.625, 0.5187, 0.625, 0.5187, 0.5, 0.5, 0.5, 0.5125, 0.5, 0.5125, 0.5, 0.5, 0.5, 0.5125, 0.5, 0.5, 0.5, 0.5, 0.5, 0.5125, 0.5, 0.625, 0.625, 0.5125, 0.625, 0.5125, 0.5, 0.625, 0.5, 0.625, 0.5, 0.5125, 0.5, 0.5125, 0.375, 0.625, 0.375, 0.5125, 0.5, 0.5125, 0.625, 0.5125, 0.625, 0.5125, 0.5, 0.625, 0.5, 0.75, 0.5, 0.75, 0.5114, 0.6364, 0.5114, 0.6364, 0.625, 0.625, 0.625, 0.5125, 0.625, 0.5, 0.625, 0.5, 0.5, 0.5125, 0.5, 0.5125, 0.375, 0.5125, 0.5, 0.5125, 0.5, 0.5125, 0.375, 0.5125, 0.5, 0.5125, 0.5, 0.5125, 0.5, 0.5125, 0.5, 0.5125, 0.5, 0.5, 0.5, 0.5, 0.375, 0.5125, 0.375, 0.5188, 0.5, 0.5562, 0.5, 0.5562, 0.375, 0.5188, 0.375, 0.4875, 0.5, 0.375, 0.5, 0.375, 0.375, 0.4875, 0.375, 0.5905, 0.625, 0.625, 0.625, 0.625, 0.5, 0.5905, 0.5, 0.4475, 0.625, 0.5187, 0.625, 0.5187, 0.5, 0.4475, 0.5, 0.25, 0.5096, 0.25, 0.5, 0.375, 0.5, 0.3654, 0.5096, 0.4875, 0.625, 0.375, 0.625, 0.375, 0.5, 0.4875, 0.5, 0.5905, 0.5, 0.625, 0.5, 0.625, 0.375, 0.5905, 0.375, 0.4475, 0.5, 0.5187, 0.5, 0.5187, 0.375, 0.4475, 0.375, 0.4875, 0.5, 0.4875, 0.375, 0.4875, 0.375, 0.4875, 0.5, 0.625, 0.5, 0.625, 0.625, 0.6313, 0.625, 0.6313, 0.5063, 0.75, 0.5063, 0.75, 0.5, 0.3654, 0.5096, 0.375, 0.5, 0.375, 0.625, 0.3654, 0.625, 0.5, 0.5, 0.4875, 0.5, 0.4875, 0.375, 0.5, 0.375, 0.5, 0.625, 0.4875, 0.625, 0.4875, 0.5, 0.5, 0.5, 0.5, 0.5, 0.4875, 0.5, 0.4875, 0.5, 0.5, 0.5, 0.4875, 0.625, 0.4875, 0.5, 0.4875, 0.5, 0.4875, 0.625, 0.4875, 0.5, 0.4875, 0.5, 0.4875, 0.5, 0.4875, 0.5, 0.4875, 0.5, 0.5, 0.5, 0.5, 0.5, 0.4875, 0.5, 0.5188, 0.625, 0.5562, 0.625, 0.5562, 0.5, 0.5188, 0.5, 0.5188, 0.5, 0.5188, 0.375, 0.5187, 0.375, 0.5187, 0.5, 0.5188, 0.5, 0.5187, 0.5, 0.5187, 0.625, 0.5188, 0.625])
me_cube_003.use_remesh_fix_poles = True
me_cube_003.use_remesh_preserve_attributes = False
me_cube_003.use_mirror_vertex_groups = False
me_cube_003.update()

# ---- objects
ob_pcb = bpy.data.objects.new('PCB', me_cube_010)
ob_body_bot = bpy.data.objects.new('BODY BOT', me_cube)
ob_body_upp = bpy.data.objects.new('BODY UPP', me_cube_001)
ob_light_diff = bpy.data.objects.new('LIGHT DIFF', me_cube_009)
ob_button = bpy.data.objects.new('BUTTON', me_cube_012)
ob_face = bpy.data.objects.new('FACE', me_cube_016)
ob_body_1_piece = bpy.data.objects.new('BODY 1 PIECE', me_cube_003)

# ---- transforms, parenting, visibility, modifiers, constraints
ob_pcb.location = (0.0, 0.0, 0.0008)
ob_pcb.scale = (1.0, 1.0, 0.06667)
ob_pcb.lineart.crease_threshold = 0.0
ob_body_bot.location = (0.0, 0.0, 0.0)
ob_body_bot.lineart.crease_threshold = 0.0
ob_body_upp.location = (0.0, 0.0, -0.005)
ob_body_upp.scale = (0.8462, 0.8462, 1.0)
ob_body_upp.lineart.crease_threshold = 0.0
ob_light_diff.location = (-4.657e-10, 0.0, -0.001)
ob_light_diff.scale = (0.4375, 1.0, 1.0)
ob_light_diff.lineart.crease_threshold = 0.0
ob_button.location = (0.0, 0.0, 0.005)
ob_button.scale = (1.0, 1.0, 0.5263)
ob_button.lineart.crease_threshold = 0.0
ob_face.location = (0.0, 0.0, 0.005)
ob_face.scale = (1.0, 1.0, 0.5263)
ob_face.lineart.crease_threshold = 0.0
ob_body_1_piece.location = (0.0, 0.0, -0.005)
ob_body_1_piece.scale = (0.8462, 0.8462, 1.0)
ob_body_1_piece.lineart.crease_threshold = 0.0

# ---- collection membership
col_korry_v1.objects.link(ob_pcb)
col_korry_v1.objects.link(ob_body_bot)
col_korry_v1.objects.link(ob_body_upp)
col_korry_v1.objects.link(ob_light_diff)
col_korry_v1.objects.link(ob_button)
col_korry_v1.objects.link(ob_face)
col_korry_v1.objects.link(ob_body_1_piece)

# ---- scene / render settings (as saved in the file)
scene.frame_start = 1; scene.frame_end = 250; scene.frame_set(1)
scene.render.engine = 'BLENDER_EEVEE_NEXT'
scene.cycles.use_denoising = False
scene.cycles.samples = 128
scene.cycles.sampling_pattern = 'TABULATED_SOBOL'
scene.cycles.use_adaptive_sampling = False
scene.cycles.use_light_tree = False
scene.view_settings.view_transform = 'Filmic'
bpy.context.view_layer.update()

# ---- added for rendering (the .blend has no active camera and no usable light): camera, sun
cam_auto = bpy.data.cameras.new('AutoCamera')
cam_auto.lens = 50.0
cam_auto.sensor_width = 36.0
cam_auto.clip_end = 1000.0
ob_auto_camera = bpy.data.objects.new('AutoCamera', cam_auto)
scene.collection.objects.link(ob_auto_camera)
ob_auto_camera.location = (0.185045, -0.222054, 0.155536)
ob_auto_camera.rotation_euler = (1.09748, -7.21219e-08, 0.694738)
scene.camera = ob_auto_camera
light_auto_sun = bpy.data.lights.new('AutoSun', 'SUN')
light_auto_sun.energy = 3.0
light_auto_sun.angle = 0.0523599
ob_auto_sun = bpy.data.objects.new('AutoSun', light_auto_sun)
scene.collection.objects.link(ob_auto_sun)
ob_auto_sun.rotation_euler = (0.872665, 0.174533, 0.523599)
bpy.context.view_layer.update()
